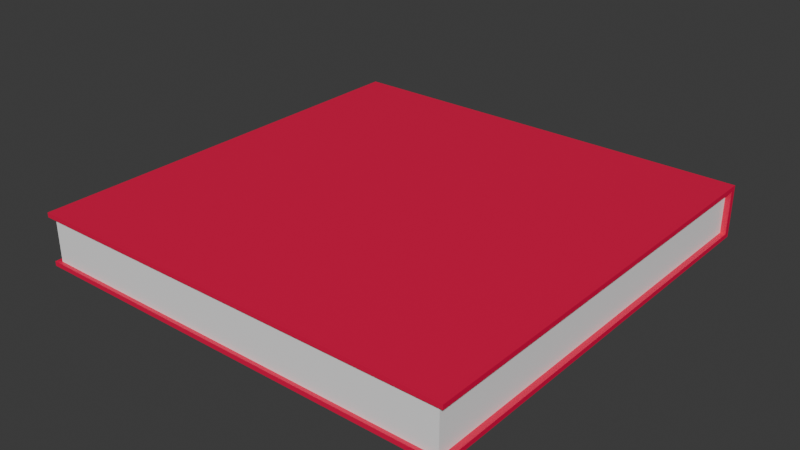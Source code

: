 # Source: book_practice.blend  (saved by Blender 4.3.34; exported with 4.5.12 LTS)
import bpy
from mathutils import Matrix  # noqa: F401  (used for matrix-valued properties, if any)

bpy.ops.wm.read_factory_settings(use_empty=True)
scene = bpy.context.scene
scene.name = 'Scene'

# ---- collections
col_collection = bpy.data.collections.new('Collection'); scene.collection.children.link(col_collection)

# ---- materials (node trees are filled in below, after node groups)
mat_cover = bpy.data.materials.new('cover')
mat_pages = bpy.data.materials.new('Pages')

# ---- material node trees
mat_cover.use_nodes = True; mat_cover.node_tree.nodes.clear()
_N = mat_cover.node_tree.nodes; _L = mat_cover.node_tree.links
n0 = _N.new('ShaderNodeBsdfPrincipled'); n0.name = 'Principled BSDF'; n0.location = (10, 300)
n0.inputs[0].default_value = (0.8001, 0.0, 0.06583, 1.0)
n1 = _N.new('ShaderNodeOutputMaterial'); n1.name = 'Material Output'; n1.location = (300, 300)
_L.new(n0.outputs[0], n1.inputs[0])
n1.is_active_output = True
mat_pages.use_nodes = True; mat_pages.node_tree.nodes.clear()
_N = mat_pages.node_tree.nodes; _L = mat_pages.node_tree.links
n0 = _N.new('ShaderNodeBsdfPrincipled'); n0.name = 'Principled BSDF'; n0.location = (10, 300)
n0.inputs[0].default_value = (0.9616, 0.9616, 0.9616, 1.0)
n1 = _N.new('ShaderNodeOutputMaterial'); n1.name = 'Material Output'; n1.location = (300, 300)
_L.new(n0.outputs[0], n1.inputs[0])
n1.is_active_output = True

# ---- world
world_world = bpy.data.worlds.new('World'); scene.world = world_world
world_world.use_nodes = True; world_world.node_tree.nodes.clear()
_N = world_world.node_tree.nodes; _L = world_world.node_tree.links
n0 = _N.new('ShaderNodeOutputWorld'); n0.name = 'World Output'; n0.location = (300, 300)
n1 = _N.new('ShaderNodeBackground'); n1.name = 'Background'; n1.location = (10, 300)
n1.inputs[0].default_value = (0.05088, 0.05088, 0.05088, 1.0)
_L.new(n1.outputs[0], n0.inputs[0])
n0.is_active_output = True
world_world.color = (0.05088, 0.05088, 0.05088)
world_world.sun_shadow_jitter_overblur = 0.0

# ---- meshes
me_cube_001 = bpy.data.meshes.new('Cube.001')
me_cube_001.from_pydata([(-1.0, -1.0, -1.0), (-1.0, -1.0, 1.0), (-1.0, 1.0, -1.0), (-1.0, 1.0, 1.0), (1.0, -1.0, -1.0), (1.0, -1.0, 1.0), (1.0, 1.0, -1.0), (1.0, 1.0, 1.0), (-1.0, -1.0, 0.8251), (-1.0, 1.0, 0.8251), (1.0, 1.0, 0.8251), (1.0, -1.0, 0.8251), (-1.0, 1.0, -0.8251), (1.0, 1.0, -0.8251), (1.0, -1.0, -0.8251), (-1.0, -1.0, -0.8251), (-1.0, -1.0, -0.8251), (-1.0, -1.0, 0.8251), (1.0, -1.0, 0.8251), (1.0, 1.0, 0.8251), (-1.0, 1.0, 0.8251), (-1.0, 1.0, -0.8251), (1.0, 1.0, -0.8251), (1.0, -1.0, -0.8251), (1.0, -1.0, -0.8251), (1.0, 1.0, -0.8251), (-1.0, 1.0, -0.8251), (-1.0, -1.0, -0.8251), (-1.0, 1.0, 0.8251), (-1.0, -1.0, 0.8251), (1.0, -1.0, 0.8251), (1.0, 1.0, 0.8251), (-1.0, 0.9739, -1.0), (-1.0, 0.9739, 1.0), (1.0, 0.9739, -1.0), (1.0, 0.9739, 1.0), (1.0, 0.9739, 0.8251), (-1.0, 0.9739, 0.8251), (-1.0, 0.9739, -0.8251), (1.0, 0.9739, -0.8251), (1.0, 0.9739, -0.8251), (1.0, 0.9739, 0.8251), (-1.0, 0.9739, 0.8251), (-1.0, 0.9739, -0.8251), (-1.0, 0.9739, 0.8251), (1.0, 0.9739, 0.8251), (-1.0, 0.9739, -0.8251), (1.0, 0.9739, -0.8251), (0.9747, -0.9829, 0.8251), (0.9747, -0.9829, -0.8251), (0.9747, 0.9739, -0.8251), (-0.9747, -0.9829, -0.8251), (-0.9747, -0.9829, 0.8251), (0.9747, 0.9739, 0.8251), (-0.9747, 0.9739, -0.8251), (-0.9747, 0.9739, 0.8251)], [], [(37, 33, 3, 9), (20, 21, 26, 28), (36, 35, 5, 11), (9, 3, 7, 10), (11, 5, 1, 8), (32, 34, 4, 0), (35, 33, 1, 5), (38, 15, 16, 46), (39, 13, 22, 47), (32, 38, 12, 2), (9, 10, 19, 20), (34, 39, 14, 4), (2, 12, 13, 6), (36, 11, 18, 41), (40, 45, 53, 50), (42, 20, 28, 44), (47, 22, 25, 40), (18, 17, 29, 30), (16, 23, 24, 27), (15, 14, 23, 16), (11, 8, 17, 18), (37, 9, 20, 42), (46, 16, 27, 43), (19, 22, 21, 20), (41, 18, 30, 45), (4, 14, 15, 0), (22, 19, 31, 25), (45, 30, 48, 53), (43, 44, 28, 26), (13, 12, 21, 22), (27, 24, 49, 51), (19, 41, 45, 31), (21, 46, 43, 26), (8, 37, 42, 17), (23, 47, 40, 24), (17, 42, 44, 29), (25, 31, 45, 40), (10, 36, 41, 19), (6, 13, 39, 34), (0, 15, 38, 32), (14, 39, 47, 23), (12, 38, 46, 21), (7, 3, 33, 35), (2, 6, 34, 32), (10, 7, 35, 36), (8, 1, 33, 37), (50, 53, 48, 49), (52, 51, 49, 48), (51, 52, 55, 54), (43, 27, 51, 54), (44, 43, 54, 55), (29, 44, 55, 52), (24, 40, 50, 49), (30, 29, 52, 48)])
me_cube_001.polygons.foreach_set('material_index', [0, 0, 0, 0, 0, 0, 0, 0, 0, 0, 0, 0, 0, 0, 0, 0, 0, 0, 0, 0, 0, 0, 0, 0, 0, 0, 0, 0, 0, 0, 0, 0, 0, 0, 0, 0, 0, 0, 0, 0, 0, 0, 0, 0, 0, 0, 1, 1, 1, 0, 0, 0, 0, 0])
_uv = me_cube_001.uv_layers.new(name='UVMap')
_uv.uv.foreach_set('vector', [0.5625, 0.2467, 0.625, 0.2467, 0.625, 0.25, 0.5625, 0.25, 0.5625, 0.25, 0.4375, 0.25, 0.4375, 0.25, 0.5625, 0.25, 0.5625, 0.5033, 0.625, 0.5033, 0.625, 0.75, 0.5625, 0.75, 0.5625, 0.25, 0.625, 0.25, 0.625, 0.5, 0.5625, 0.5, 0.5625, 0.75, 0.625, 0.75, 0.625, 1.0, 0.5625, 1.0, 0.125, 0.5033, 0.375, 0.5033, 0.375, 0.75, 0.125, 0.75, 0.625, 0.5033, 0.875, 0.5033, 0.875, 0.75, 0.625, 0.75, 0.4375, 0.2467, 0.4375, 0.0, 0.4375, 0.0, 0.4375, 0.2467, 0.4375, 0.5033, 0.4375, 0.5, 0.4375, 0.5, 0.4375, 0.5033, 0.375, 0.2467, 0.4375, 0.2467, 0.4375, 0.25, 0.375, 0.25, 0.5625, 0.25, 0.5625, 0.5, 0.5625, 0.5, 0.5625, 0.25, 0.375, 0.5033, 0.4375, 0.5033, 0.4375, 0.75, 0.375, 0.75, 0.375, 0.25, 0.4375, 0.25, 0.4375, 0.5, 0.375, 0.5, 0.5625, 0.5033, 0.5625, 0.75, 0.5625, 0.75, 0.5625, 0.5033, 0.4375, 0.5033, 0.5625, 0.5033, 0.5625, 0.5033, 0.4375, 0.5033, 0.5625, 0.2467, 0.5625, 0.25, 0.5625, 0.25, 0.5625, 0.2467, 0.4375, 0.5033, 0.4375, 0.5, 0.4375, 0.5, 0.4375, 0.5033, 0.5625, 0.75, 0.5625, 1.0, 0.5625, 1.0, 0.5625, 0.75, 0.4375, 1.0, 0.4375, 0.75, 0.4375, 0.75, 0.4375, 1.0, 0.4375, 1.0, 0.4375, 0.75, 0.4375, 0.75, 0.4375, 1.0, 0.5625, 0.75, 0.5625, 1.0, 0.5625, 1.0, 0.5625, 0.75, 0.5625, 0.2467, 0.5625, 0.25, 0.5625, 0.25, 0.5625, 0.2467, 0.4375, 0.2467, 0.4375, 0.0, 0.4375, 0.0, 0.4375, 0.2467, 0.5625, 0.5, 0.4375, 0.5, 0.4375, 0.25, 0.5625, 0.25, 0.5625, 0.5033, 0.5625, 0.75, 0.5625, 0.75, 0.5625, 0.5033, 0.375, 0.75, 0.4375, 0.75, 0.4375, 1.0, 0.375, 1.0, 0.4375, 0.5, 0.5625, 0.5, 0.5625, 0.5, 0.4375, 0.5, 0.5625, 0.5033, 0.5625, 0.75, 0.5625, 0.75, 0.5625, 0.5033, 0.4375, 0.2467, 0.5625, 0.2467, 0.5625, 0.25, 0.4375, 0.25, 0.4375, 0.5, 0.4375, 0.25, 0.4375, 0.25, 0.4375, 0.5, 0.4375, 1.0, 0.4375, 0.75, 0.4375, 0.75, 0.4375, 1.0, 0.5625, 0.5, 0.5625, 0.5033, 0.5625, 0.5033, 0.5625, 0.5, 0.4375, 0.25, 0.4375, 0.2467, 0.4375, 0.2467, 0.4375, 0.25, 0.5625, 0.0, 0.5625, 0.2467, 0.5625, 0.2467, 0.5625, 0.0, 0.4375, 0.75, 0.4375, 0.5033, 0.4375, 0.5033, 0.4375, 0.75, 0.5625, 0.0, 0.5625, 0.2467, 0.5625, 0.2467, 0.5625, 0.0, 0.4375, 0.5, 0.5625, 0.5, 0.5625, 0.5033, 0.4375, 0.5033, 0.5625, 0.5, 0.5625, 0.5033, 0.5625, 0.5033, 0.5625, 0.5, 0.375, 0.5, 0.4375, 0.5, 0.4375, 0.5033, 0.375, 0.5033, 0.375, 0.0, 0.4375, 0.0, 0.4375, 0.2467, 0.375, 0.2467, 0.4375, 0.75, 0.4375, 0.5033, 0.4375, 0.5033, 0.4375, 0.75, 0.4375, 0.25, 0.4375, 0.2467, 0.4375, 0.2467, 0.4375, 0.25, 0.625, 0.5, 0.875, 0.5, 0.875, 0.5033, 0.625, 0.5033, 0.125, 0.5, 0.375, 0.5, 0.375, 0.5033, 0.125, 0.5033, 0.5625, 0.5, 0.625, 0.5, 0.625, 0.5033, 0.5625, 0.5033, 0.5625, 0.0, 0.625, 0.0, 0.625, 0.2467, 0.5625, 0.2467, 0.4375, 0.5033, 0.5625, 0.5033, 0.5625, 0.75, 0.4375, 0.75, 0.5625, 1.0, 0.4375, 1.0, 0.4375, 0.75, 0.5625, 0.75, 0.4375, 0.0, 0.5625, 0.0, 0.5625, 0.2467, 0.4375, 0.2467, 0.4375, 0.2467, 0.4375, 0.0, 0.4375, 0.0, 0.4375, 0.2467, 0.5625, 0.2467, 0.4375, 0.2467, 0.4375, 0.2467, 0.5625, 0.2467, 0.5625, 0.0, 0.5625, 0.2467, 0.5625, 0.2467, 0.5625, 0.0, 0.4375, 0.75, 0.4375, 0.5033, 0.4375, 0.5033, 0.4375, 0.75, 0.5625, 0.75, 0.5625, 1.0, 0.5625, 1.0, 0.5625, 0.75])
me_cube_001.materials.append(mat_cover)
me_cube_001.materials.append(mat_pages)
me_cube_001.update()

# ---- objects
ob_cube = bpy.data.objects.new('Cube', me_cube_001)

# ---- transforms, parenting, visibility, modifiers, constraints
ob_cube.location = (0.0, 0.0, 0.0)
ob_cube.scale = (1.0, 1.0, 0.1216)

# ---- collection membership
col_collection.objects.link(ob_cube)

# ---- scene / render settings (as saved in the file)
scene.frame_start = 1; scene.frame_end = 250; scene.frame_set(2)
scene.render.engine = 'BLENDER_EEVEE_NEXT'
bpy.context.view_layer.update()

# ---- added for rendering (the .blend has no active camera and no usable light): camera, sun
cam_auto = bpy.data.cameras.new('AutoCamera')
cam_auto.lens = 50.0
cam_auto.sensor_width = 36.0
cam_auto.clip_end = 1000.0
ob_auto_camera = bpy.data.objects.new('AutoCamera', cam_auto)
scene.collection.objects.link(ob_auto_camera)
ob_auto_camera.location = (2.62659, -3.15191, 2.10127)
ob_auto_camera.rotation_euler = (1.09748, -7.21219e-08, 0.694738)
scene.camera = ob_auto_camera
light_auto_sun = bpy.data.lights.new('AutoSun', 'SUN')
light_auto_sun.energy = 3.0
light_auto_sun.angle = 0.0523599
ob_auto_sun = bpy.data.objects.new('AutoSun', light_auto_sun)
scene.collection.objects.link(ob_auto_sun)
ob_auto_sun.rotation_euler = (0.872665, 0.174533, 0.523599)
bpy.context.view_layer.update()
